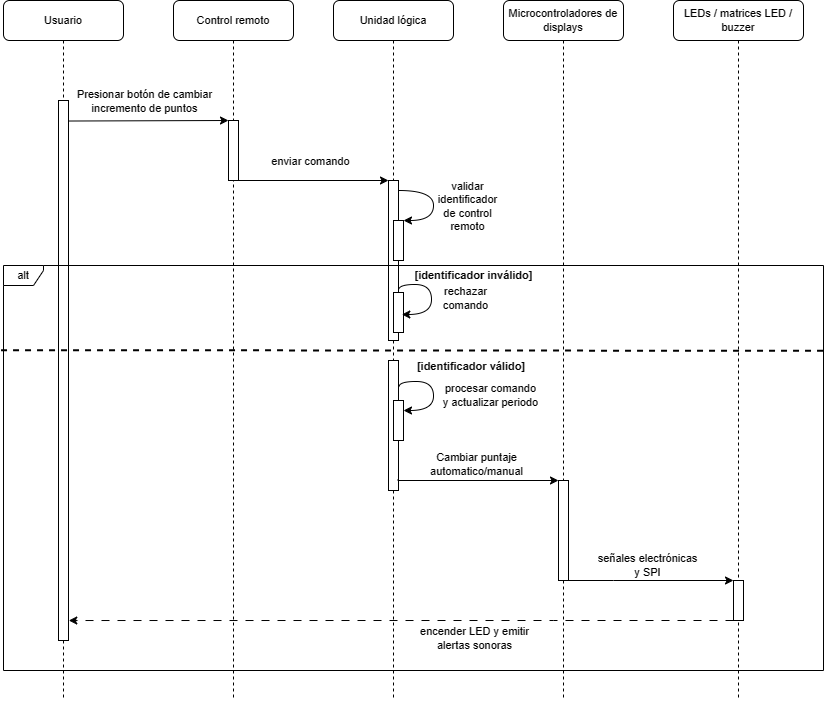

The diagram above was exported from draw.io. Its source (the exported page's mxGraphModel, read from the mxfile embedded in the PNG):
<mxGraphModel dx="1266" dy="746" grid="1" gridSize="10" guides="1" tooltips="1" connect="1" arrows="1" fold="1" page="1" pageScale="1" pageWidth="850" pageHeight="1100" math="0" shadow="0">
  <root>
    <mxCell id="0" />
    <mxCell id="1" parent="0" />
    <mxCell id="7F6fqmXWAmK54oai2_qa-3" value="Control remoto" style="shape=umlLifeline;perimeter=lifelinePerimeter;whiteSpace=wrap;html=1;container=1;collapsible=0;recursiveResize=0;outlineConnect=0;rounded=1;shadow=0;comic=0;labelBackgroundColor=none;strokeWidth=1;fontFamily=Helvetica;fontSize=11;align=center;" parent="1" vertex="1">
      <mxGeometry x="240" y="110" width="120" height="700" as="geometry" />
    </mxCell>
    <mxCell id="7F6fqmXWAmK54oai2_qa-4" value="" style="rounded=0;whiteSpace=wrap;html=1;fontFamily=Helvetica;fontSize=11;labelBackgroundColor=none;" parent="7F6fqmXWAmK54oai2_qa-3" vertex="1">
      <mxGeometry x="55" y="120" width="10" height="60" as="geometry" />
    </mxCell>
    <mxCell id="7F6fqmXWAmK54oai2_qa-5" value="Unidad lógica" style="shape=umlLifeline;perimeter=lifelinePerimeter;whiteSpace=wrap;html=1;container=1;collapsible=0;recursiveResize=0;outlineConnect=0;rounded=1;shadow=0;comic=0;labelBackgroundColor=none;strokeWidth=1;fontFamily=Helvetica;fontSize=11;align=center;" parent="1" vertex="1">
      <mxGeometry x="400" y="110" width="120" height="700" as="geometry" />
    </mxCell>
    <mxCell id="7F6fqmXWAmK54oai2_qa-6" value="" style="rounded=0;whiteSpace=wrap;html=1;fontFamily=Helvetica;fontSize=11;labelBackgroundColor=none;" parent="7F6fqmXWAmK54oai2_qa-5" vertex="1">
      <mxGeometry x="55" y="180" width="10" height="160" as="geometry" />
    </mxCell>
    <mxCell id="7F6fqmXWAmK54oai2_qa-7" value="" style="endArrow=classic;html=1;rounded=0;exitX=1.03;exitY=0.151;exitDx=0;exitDy=0;edgeStyle=orthogonalEdgeStyle;curved=1;entryX=1;entryY=0;entryDx=0;entryDy=0;exitPerimeter=0;fontFamily=Helvetica;fontSize=11;labelBackgroundColor=none;" parent="7F6fqmXWAmK54oai2_qa-5" target="7F6fqmXWAmK54oai2_qa-9" edge="1">
      <mxGeometry width="50" height="50" relative="1" as="geometry">
        <mxPoint x="65.12999999999995" y="189.99999999999997" as="sourcePoint" />
        <mxPoint x="64.99999999999996" y="226.17999999999998" as="targetPoint" />
        <Array as="points">
          <mxPoint x="100" y="190" />
          <mxPoint x="100" y="220" />
        </Array>
      </mxGeometry>
    </mxCell>
    <mxCell id="7F6fqmXWAmK54oai2_qa-8" value="validar &lt;br style=&quot;font-size: 11px;&quot;&gt;identificador&lt;br style=&quot;font-size: 11px;&quot;&gt;de control&lt;br style=&quot;font-size: 11px;&quot;&gt;remoto" style="edgeLabel;html=1;align=center;verticalAlign=middle;resizable=0;points=[];fontFamily=Helvetica;fontSize=11;labelBackgroundColor=none;" parent="7F6fqmXWAmK54oai2_qa-7" vertex="1" connectable="0">
      <mxGeometry x="-0.1339" y="-1" relative="1" as="geometry">
        <mxPoint x="34" y="9" as="offset" />
      </mxGeometry>
    </mxCell>
    <mxCell id="7F6fqmXWAmK54oai2_qa-9" value="" style="rounded=0;whiteSpace=wrap;html=1;fontFamily=Helvetica;fontSize=11;labelBackgroundColor=none;" parent="7F6fqmXWAmK54oai2_qa-5" vertex="1">
      <mxGeometry x="60" y="220" width="10" height="40" as="geometry" />
    </mxCell>
    <mxCell id="7F6fqmXWAmK54oai2_qa-11" value="[identificador inválido]" style="text;html=1;strokeColor=none;fillColor=none;align=center;verticalAlign=middle;whiteSpace=wrap;rounded=0;fontStyle=1;fontFamily=Helvetica;fontSize=11;labelBackgroundColor=none;" parent="7F6fqmXWAmK54oai2_qa-5" vertex="1">
      <mxGeometry x="74.5" y="265" width="131" height="20" as="geometry" />
    </mxCell>
    <mxCell id="7F6fqmXWAmK54oai2_qa-12" value="[identificador válido]" style="text;html=1;strokeColor=none;fillColor=none;align=center;verticalAlign=middle;whiteSpace=wrap;rounded=0;fontStyle=1;fontFamily=Helvetica;fontSize=11;labelBackgroundColor=none;" parent="7F6fqmXWAmK54oai2_qa-5" vertex="1">
      <mxGeometry x="74.5" y="356" width="128.12" height="20" as="geometry" />
    </mxCell>
    <mxCell id="7F6fqmXWAmK54oai2_qa-13" value="" style="rounded=0;whiteSpace=wrap;html=1;fontFamily=Helvetica;fontSize=11;labelBackgroundColor=none;" parent="7F6fqmXWAmK54oai2_qa-5" vertex="1">
      <mxGeometry x="60" y="292" width="10" height="40" as="geometry" />
    </mxCell>
    <mxCell id="7F6fqmXWAmK54oai2_qa-14" value="" style="endArrow=classic;html=1;rounded=0;edgeStyle=orthogonalEdgeStyle;curved=1;entryX=1.032;entryY=0.375;entryDx=0;entryDy=0;entryPerimeter=0;exitX=1.2;exitY=0.643;exitDx=0;exitDy=0;exitPerimeter=0;fontFamily=Helvetica;fontSize=11;labelBackgroundColor=none;" parent="7F6fqmXWAmK54oai2_qa-5" edge="1">
      <mxGeometry width="50" height="50" relative="1" as="geometry">
        <mxPoint x="65" y="289.88" as="sourcePoint" />
        <mxPoint x="68.32000000000005" y="314" as="targetPoint" />
        <Array as="points">
          <mxPoint x="65" y="284" />
          <mxPoint x="98" y="284" />
          <mxPoint x="98" y="314" />
        </Array>
      </mxGeometry>
    </mxCell>
    <mxCell id="7F6fqmXWAmK54oai2_qa-15" value="rechazar &lt;br style=&quot;font-size: 11px;&quot;&gt;comando" style="edgeLabel;html=1;align=center;verticalAlign=middle;resizable=0;points=[];fontFamily=Helvetica;fontSize=11;labelBackgroundColor=none;" parent="7F6fqmXWAmK54oai2_qa-14" vertex="1" connectable="0">
      <mxGeometry x="-0.1339" y="-1" relative="1" as="geometry">
        <mxPoint x="34" y="9" as="offset" />
      </mxGeometry>
    </mxCell>
    <mxCell id="7F6fqmXWAmK54oai2_qa-17" value="" style="endArrow=classic;html=1;rounded=0;edgeStyle=orthogonalEdgeStyle;curved=1;exitX=1.05;exitY=0.204;exitDx=0;exitDy=0;exitPerimeter=0;fontFamily=Helvetica;fontSize=11;labelBackgroundColor=none;" parent="7F6fqmXWAmK54oai2_qa-5" source="8KNm3-20Z3KvcUUBy0Qh-4" edge="1">
      <mxGeometry width="50" height="50" relative="1" as="geometry">
        <mxPoint x="80" y="380" as="sourcePoint" />
        <mxPoint x="70" y="410" as="targetPoint" />
        <Array as="points">
          <mxPoint x="66" y="381" />
          <mxPoint x="100" y="381" />
          <mxPoint x="100" y="410" />
        </Array>
      </mxGeometry>
    </mxCell>
    <mxCell id="7F6fqmXWAmK54oai2_qa-18" value="procesar comando&lt;br style=&quot;font-size: 11px;&quot;&gt;y actualizar periodo" style="edgeLabel;html=1;align=center;verticalAlign=middle;resizable=0;points=[];fontFamily=Helvetica;fontSize=11;labelBackgroundColor=none;" parent="7F6fqmXWAmK54oai2_qa-17" vertex="1" connectable="0">
      <mxGeometry x="-0.1339" y="-1" relative="1" as="geometry">
        <mxPoint x="57" y="11" as="offset" />
      </mxGeometry>
    </mxCell>
    <mxCell id="8KNm3-20Z3KvcUUBy0Qh-4" value="" style="rounded=0;whiteSpace=wrap;html=1;fontFamily=Helvetica;fontSize=11;labelBackgroundColor=none;" parent="7F6fqmXWAmK54oai2_qa-5" vertex="1">
      <mxGeometry x="55" y="360" width="10" height="130" as="geometry" />
    </mxCell>
    <mxCell id="7F6fqmXWAmK54oai2_qa-16" value="" style="rounded=0;whiteSpace=wrap;html=1;fontFamily=Helvetica;fontSize=11;labelBackgroundColor=none;" parent="7F6fqmXWAmK54oai2_qa-5" vertex="1">
      <mxGeometry x="60" y="400" width="10" height="40" as="geometry" />
    </mxCell>
    <mxCell id="7F6fqmXWAmK54oai2_qa-19" value="Microcontroladores de displays" style="shape=umlLifeline;perimeter=lifelinePerimeter;whiteSpace=wrap;html=1;container=1;collapsible=0;recursiveResize=0;outlineConnect=0;rounded=1;shadow=0;comic=0;labelBackgroundColor=none;strokeWidth=1;fontFamily=Helvetica;fontSize=11;align=center;size=40;" parent="1" vertex="1">
      <mxGeometry x="570" y="110" width="120" height="700" as="geometry" />
    </mxCell>
    <mxCell id="7F6fqmXWAmK54oai2_qa-20" value="LEDs / matrices LED / buzzer" style="shape=umlLifeline;perimeter=lifelinePerimeter;whiteSpace=wrap;html=1;container=1;collapsible=0;recursiveResize=0;outlineConnect=0;rounded=1;shadow=0;comic=0;labelBackgroundColor=none;strokeWidth=1;fontFamily=Helvetica;fontSize=11;align=center;" parent="1" vertex="1">
      <mxGeometry x="740" y="110" width="130" height="700" as="geometry" />
    </mxCell>
    <mxCell id="7F6fqmXWAmK54oai2_qa-21" value="Usuario" style="shape=umlLifeline;perimeter=lifelinePerimeter;whiteSpace=wrap;html=1;container=1;collapsible=0;recursiveResize=0;outlineConnect=0;rounded=1;shadow=0;comic=0;labelBackgroundColor=none;strokeWidth=1;fontFamily=Helvetica;fontSize=11;align=center;" parent="1" vertex="1">
      <mxGeometry x="70" y="110" width="120" height="700" as="geometry" />
    </mxCell>
    <mxCell id="7F6fqmXWAmK54oai2_qa-22" value="" style="rounded=0;whiteSpace=wrap;html=1;fontFamily=Helvetica;fontSize=11;labelBackgroundColor=none;" parent="7F6fqmXWAmK54oai2_qa-21" vertex="1">
      <mxGeometry x="55" y="100" width="10" height="540" as="geometry" />
    </mxCell>
    <mxCell id="7F6fqmXWAmK54oai2_qa-23" value="" style="endArrow=classic;html=1;rounded=0;exitX=1.032;exitY=0.038;exitDx=0;exitDy=0;exitPerimeter=0;entryX=0;entryY=0;entryDx=0;entryDy=0;fontFamily=Helvetica;fontSize=11;labelBackgroundColor=none;" parent="1" source="7F6fqmXWAmK54oai2_qa-22" target="7F6fqmXWAmK54oai2_qa-4" edge="1">
      <mxGeometry width="50" height="50" relative="1" as="geometry">
        <mxPoint x="300" y="230" as="sourcePoint" />
        <mxPoint x="350" y="180" as="targetPoint" />
      </mxGeometry>
    </mxCell>
    <mxCell id="7F6fqmXWAmK54oai2_qa-24" value="Presionar botón de cambiar&lt;br style=&quot;border-color: var(--border-color); font-size: 11px;&quot;&gt;&lt;span style=&quot;font-size: 11px;&quot;&gt;incremento de puntos&lt;/span&gt;" style="edgeLabel;html=1;align=center;verticalAlign=middle;resizable=0;points=[];fontFamily=Helvetica;fontSize=11;labelBackgroundColor=none;" parent="7F6fqmXWAmK54oai2_qa-23" vertex="1" connectable="0">
      <mxGeometry x="-0.1339" y="-1" relative="1" as="geometry">
        <mxPoint x="6" y="-21" as="offset" />
      </mxGeometry>
    </mxCell>
    <mxCell id="7F6fqmXWAmK54oai2_qa-25" value="" style="endArrow=classic;html=1;rounded=0;exitX=1;exitY=1;exitDx=0;exitDy=0;entryX=0;entryY=0;entryDx=0;entryDy=0;fontFamily=Helvetica;fontSize=11;labelBackgroundColor=none;" parent="1" source="7F6fqmXWAmK54oai2_qa-4" target="7F6fqmXWAmK54oai2_qa-6" edge="1">
      <mxGeometry width="50" height="50" relative="1" as="geometry">
        <mxPoint x="320" y="290" as="sourcePoint" />
        <mxPoint x="450" y="290" as="targetPoint" />
      </mxGeometry>
    </mxCell>
    <mxCell id="7F6fqmXWAmK54oai2_qa-26" value="enviar comando" style="edgeLabel;html=1;align=center;verticalAlign=middle;resizable=0;points=[];fontFamily=Helvetica;fontSize=11;labelBackgroundColor=none;" parent="7F6fqmXWAmK54oai2_qa-25" vertex="1" connectable="0">
      <mxGeometry x="-0.1339" y="-1" relative="1" as="geometry">
        <mxPoint x="6" y="-21" as="offset" />
      </mxGeometry>
    </mxCell>
    <mxCell id="7F6fqmXWAmK54oai2_qa-27" value="alt" style="shape=umlFrame;whiteSpace=wrap;html=1;pointerEvents=0;width=40;height=20;fontFamily=Helvetica;fontSize=11;labelBackgroundColor=none;" parent="1" vertex="1">
      <mxGeometry x="70" y="375" width="820" height="405" as="geometry" />
    </mxCell>
    <mxCell id="7F6fqmXWAmK54oai2_qa-28" style="edgeStyle=orthogonalEdgeStyle;rounded=0;orthogonalLoop=1;jettySize=auto;html=1;exitX=1;exitY=1;exitDx=0;exitDy=0;entryX=0;entryY=0;entryDx=0;entryDy=0;fontFamily=Helvetica;fontSize=11;labelBackgroundColor=none;" parent="1" source="7F6fqmXWAmK54oai2_qa-30" target="7F6fqmXWAmK54oai2_qa-38" edge="1">
      <mxGeometry relative="1" as="geometry">
        <Array as="points">
          <mxPoint x="680" y="690" />
          <mxPoint x="680" y="690" />
        </Array>
      </mxGeometry>
    </mxCell>
    <mxCell id="7F6fqmXWAmK54oai2_qa-29" value="señales electrónicas &lt;br style=&quot;font-size: 11px;&quot;&gt;y SPI" style="edgeLabel;html=1;align=center;verticalAlign=middle;resizable=0;points=[];fontFamily=Helvetica;fontSize=11;labelBackgroundColor=none;" parent="7F6fqmXWAmK54oai2_qa-28" vertex="1" connectable="0">
      <mxGeometry x="-0.1849" y="-2" relative="1" as="geometry">
        <mxPoint x="11" y="-18" as="offset" />
      </mxGeometry>
    </mxCell>
    <mxCell id="7F6fqmXWAmK54oai2_qa-30" value="" style="rounded=0;whiteSpace=wrap;html=1;fontFamily=Helvetica;fontSize=11;labelBackgroundColor=none;" parent="1" vertex="1">
      <mxGeometry x="625" y="590" width="10" height="100" as="geometry" />
    </mxCell>
    <mxCell id="7F6fqmXWAmK54oai2_qa-31" style="edgeStyle=orthogonalEdgeStyle;rounded=0;orthogonalLoop=1;jettySize=auto;html=1;entryX=0;entryY=0;entryDx=0;entryDy=0;exitX=0.959;exitY=0.912;exitDx=0;exitDy=0;exitPerimeter=0;fontFamily=Helvetica;fontSize=11;labelBackgroundColor=none;" parent="1" source="8KNm3-20Z3KvcUUBy0Qh-4" target="7F6fqmXWAmK54oai2_qa-30" edge="1">
      <mxGeometry relative="1" as="geometry">
        <Array as="points">
          <mxPoint x="465" y="590" />
        </Array>
        <mxPoint x="480" y="590" as="sourcePoint" />
      </mxGeometry>
    </mxCell>
    <mxCell id="7F6fqmXWAmK54oai2_qa-32" value="&lt;div&gt;Cambiar puntaje&lt;/div&gt;&lt;div&gt;automatico/manual&lt;/div&gt;" style="edgeLabel;html=1;align=center;verticalAlign=middle;resizable=0;points=[];fontFamily=Helvetica;fontSize=11;labelBackgroundColor=none;" parent="7F6fqmXWAmK54oai2_qa-31" vertex="1" connectable="0">
      <mxGeometry x="-0.0984" relative="1" as="geometry">
        <mxPoint x="6" y="-17" as="offset" />
      </mxGeometry>
    </mxCell>
    <mxCell id="7F6fqmXWAmK54oai2_qa-36" style="edgeStyle=orthogonalEdgeStyle;rounded=0;orthogonalLoop=1;jettySize=auto;html=1;exitX=0;exitY=1;exitDx=0;exitDy=0;entryX=1.028;entryY=0.963;entryDx=0;entryDy=0;entryPerimeter=0;dashed=1;dashPattern=8 8;fontFamily=Helvetica;fontSize=11;labelBackgroundColor=none;" parent="1" source="7F6fqmXWAmK54oai2_qa-38" target="7F6fqmXWAmK54oai2_qa-22" edge="1">
      <mxGeometry relative="1" as="geometry">
        <Array as="points">
          <mxPoint x="620" y="730" />
          <mxPoint x="620" y="730" />
        </Array>
      </mxGeometry>
    </mxCell>
    <mxCell id="7F6fqmXWAmK54oai2_qa-37" value="encender LED y emitir &lt;br style=&quot;font-size: 11px;&quot;&gt;alertas sonoras" style="edgeLabel;html=1;align=center;verticalAlign=middle;resizable=0;points=[];fontFamily=Helvetica;fontSize=11;labelBackgroundColor=none;" parent="7F6fqmXWAmK54oai2_qa-36" vertex="1" connectable="0">
      <mxGeometry x="-0.2968" relative="1" as="geometry">
        <mxPoint x="-26" y="17" as="offset" />
      </mxGeometry>
    </mxCell>
    <mxCell id="7F6fqmXWAmK54oai2_qa-38" value="" style="rounded=0;whiteSpace=wrap;html=1;fontFamily=Helvetica;fontSize=11;labelBackgroundColor=none;" parent="1" vertex="1">
      <mxGeometry x="800" y="690" width="10" height="40" as="geometry" />
    </mxCell>
    <mxCell id="7F6fqmXWAmK54oai2_qa-10" value="" style="endArrow=none;dashed=1;html=1;strokeWidth=2;rounded=0;exitX=-0.003;exitY=0.209;exitDx=0;exitDy=0;exitPerimeter=0;entryX=1;entryY=0.223;entryDx=0;entryDy=0;entryPerimeter=0;fontFamily=Helvetica;fontSize=11;labelBackgroundColor=none;" parent="1" source="7F6fqmXWAmK54oai2_qa-27" edge="1">
      <mxGeometry width="50" height="50" relative="1" as="geometry">
        <mxPoint x="100" y="462.7450000000001" as="sourcePoint" />
        <mxPoint x="890" y="460.31500000000005" as="targetPoint" />
      </mxGeometry>
    </mxCell>
  </root>
</mxGraphModel>